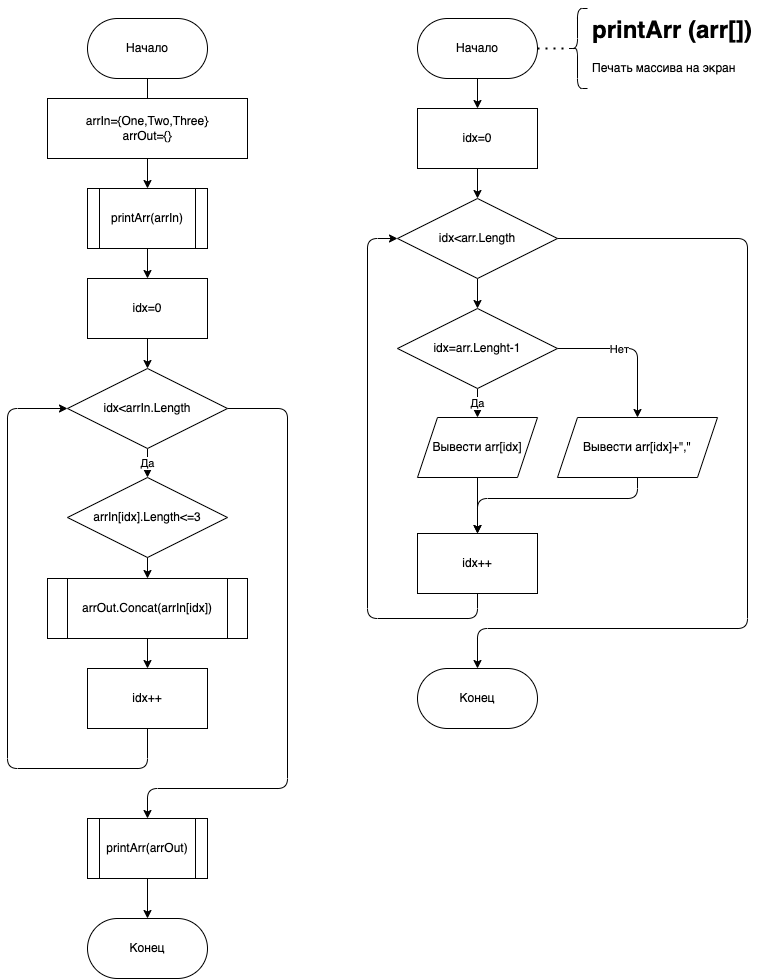

The diagram above was exported from draw.io. Its source (the exported page's mxGraphModel, read from the mxfile embedded in the PNG):
<mxGraphModel dx="669" dy="341" grid="1" gridSize="10" guides="1" tooltips="1" connect="1" arrows="1" fold="1" page="1" pageScale="1" pageWidth="827" pageHeight="1169" math="0" shadow="0">
  <root>
    <mxCell id="0" />
    <mxCell id="1" parent="0" />
    <mxCell id="13" value="" style="edgeStyle=none;html=1;" edge="1" parent="1" target="6">
      <mxGeometry relative="1" as="geometry">
        <mxPoint x="180" y="100" as="sourcePoint" />
      </mxGeometry>
    </mxCell>
    <mxCell id="4" value="arrIn={One,Two,Three}&lt;br&gt;arrOut={}" style="rounded=0;whiteSpace=wrap;html=1;" vertex="1" parent="1">
      <mxGeometry x="80" y="120" width="200" height="60" as="geometry" />
    </mxCell>
    <mxCell id="14" value="" style="edgeStyle=none;html=1;" edge="1" parent="1" source="6" target="7">
      <mxGeometry relative="1" as="geometry" />
    </mxCell>
    <mxCell id="6" value="printArr(arrIn)" style="shape=process;whiteSpace=wrap;html=1;backgroundOutline=1;" vertex="1" parent="1">
      <mxGeometry x="120" y="210" width="120" height="60" as="geometry" />
    </mxCell>
    <mxCell id="15" value="" style="edgeStyle=none;html=1;" edge="1" parent="1" source="7" target="8">
      <mxGeometry relative="1" as="geometry" />
    </mxCell>
    <mxCell id="7" value="idx=0" style="rounded=0;whiteSpace=wrap;html=1;" vertex="1" parent="1">
      <mxGeometry x="120" y="300" width="120" height="60" as="geometry" />
    </mxCell>
    <mxCell id="16" value="Да" style="edgeStyle=none;html=1;" edge="1" parent="1" source="8" target="9">
      <mxGeometry relative="1" as="geometry" />
    </mxCell>
    <mxCell id="22" style="edgeStyle=none;html=1;exitX=1;exitY=0.5;exitDx=0;exitDy=0;entryX=0.5;entryY=0;entryDx=0;entryDy=0;" edge="1" parent="1" source="8" target="21">
      <mxGeometry relative="1" as="geometry">
        <Array as="points">
          <mxPoint x="320" y="430" />
          <mxPoint x="320" y="810" />
          <mxPoint x="180" y="810" />
        </Array>
      </mxGeometry>
    </mxCell>
    <mxCell id="8" value="idx&amp;lt;arrIn.Length" style="rhombus;whiteSpace=wrap;html=1;" vertex="1" parent="1">
      <mxGeometry x="100" y="390" width="160" height="80" as="geometry" />
    </mxCell>
    <mxCell id="17" value="" style="edgeStyle=none;html=1;" edge="1" parent="1" source="9" target="10">
      <mxGeometry relative="1" as="geometry" />
    </mxCell>
    <mxCell id="9" value="arrIn[idx].Length&amp;lt;=3" style="rhombus;whiteSpace=wrap;html=1;" vertex="1" parent="1">
      <mxGeometry x="100" y="499" width="160" height="80" as="geometry" />
    </mxCell>
    <mxCell id="19" value="" style="edgeStyle=none;html=1;" edge="1" parent="1" source="10" target="18">
      <mxGeometry relative="1" as="geometry" />
    </mxCell>
    <mxCell id="10" value="arrOut.Concat(arrIn[idx])" style="shape=process;whiteSpace=wrap;html=1;backgroundOutline=1;" vertex="1" parent="1">
      <mxGeometry x="80" y="600" width="200" height="60" as="geometry" />
    </mxCell>
    <mxCell id="20" style="edgeStyle=none;html=1;entryX=0;entryY=0.5;entryDx=0;entryDy=0;exitX=0.5;exitY=1;exitDx=0;exitDy=0;" edge="1" parent="1" source="18" target="8">
      <mxGeometry relative="1" as="geometry">
        <Array as="points">
          <mxPoint x="180" y="790" />
          <mxPoint x="40" y="790" />
          <mxPoint x="40" y="430" />
        </Array>
      </mxGeometry>
    </mxCell>
    <mxCell id="18" value="idx++" style="rounded=0;whiteSpace=wrap;html=1;" vertex="1" parent="1">
      <mxGeometry x="120" y="690" width="120" height="60" as="geometry" />
    </mxCell>
    <mxCell id="25" value="" style="edgeStyle=none;html=1;" edge="1" parent="1" source="21">
      <mxGeometry relative="1" as="geometry">
        <mxPoint x="180" y="939.9999999999998" as="targetPoint" />
      </mxGeometry>
    </mxCell>
    <mxCell id="21" value="printArr(arrOut)" style="shape=process;whiteSpace=wrap;html=1;backgroundOutline=1;" vertex="1" parent="1">
      <mxGeometry x="120" y="840" width="120" height="60" as="geometry" />
    </mxCell>
    <mxCell id="26" value="Начало" style="rounded=1;whiteSpace=wrap;html=1;arcSize=50;" vertex="1" parent="1">
      <mxGeometry x="120" y="40" width="120" height="60" as="geometry" />
    </mxCell>
    <mxCell id="27" value="Конец" style="rounded=1;whiteSpace=wrap;html=1;arcSize=50;" vertex="1" parent="1">
      <mxGeometry x="120" y="940" width="120" height="60" as="geometry" />
    </mxCell>
    <mxCell id="40" value="" style="edgeStyle=none;html=1;" edge="1" parent="1" source="29" target="34">
      <mxGeometry relative="1" as="geometry" />
    </mxCell>
    <mxCell id="29" value="Начало" style="rounded=1;whiteSpace=wrap;html=1;arcSize=50;" vertex="1" parent="1">
      <mxGeometry x="450" y="40" width="120" height="60" as="geometry" />
    </mxCell>
    <mxCell id="31" value="" style="shape=curlyBracket;whiteSpace=wrap;html=1;rounded=1;" vertex="1" parent="1">
      <mxGeometry x="600" y="30" width="20" height="80" as="geometry" />
    </mxCell>
    <mxCell id="32" value="" style="endArrow=none;dashed=1;html=1;dashPattern=1 3;strokeWidth=2;exitX=1;exitY=0.5;exitDx=0;exitDy=0;entryX=0.1;entryY=0.5;entryDx=0;entryDy=0;entryPerimeter=0;" edge="1" parent="1" source="29" target="31">
      <mxGeometry width="50" height="50" relative="1" as="geometry">
        <mxPoint x="620" y="290" as="sourcePoint" />
        <mxPoint x="670" y="240" as="targetPoint" />
      </mxGeometry>
    </mxCell>
    <mxCell id="33" value="&lt;h1&gt;printArr (arr[])&lt;/h1&gt;&lt;p&gt;Печать массива на экран&lt;/p&gt;" style="text;html=1;strokeColor=none;fillColor=none;spacing=5;spacingTop=-20;whiteSpace=wrap;overflow=hidden;rounded=0;" vertex="1" parent="1">
      <mxGeometry x="620" y="32" width="190" height="70" as="geometry" />
    </mxCell>
    <mxCell id="39" value="" style="edgeStyle=none;html=1;" edge="1" parent="1" source="34" target="36">
      <mxGeometry relative="1" as="geometry" />
    </mxCell>
    <mxCell id="34" value="idx=0" style="rounded=0;whiteSpace=wrap;html=1;" vertex="1" parent="1">
      <mxGeometry x="450" y="130" width="120" height="60" as="geometry" />
    </mxCell>
    <mxCell id="38" value="" style="edgeStyle=none;html=1;" edge="1" parent="1" source="36" target="37">
      <mxGeometry relative="1" as="geometry" />
    </mxCell>
    <mxCell id="52" style="edgeStyle=none;html=1;exitX=1;exitY=0.5;exitDx=0;exitDy=0;entryX=0.5;entryY=0;entryDx=0;entryDy=0;" edge="1" parent="1" source="36" target="51">
      <mxGeometry relative="1" as="geometry">
        <Array as="points">
          <mxPoint x="780" y="260" />
          <mxPoint x="780" y="650" />
          <mxPoint x="510" y="650" />
        </Array>
      </mxGeometry>
    </mxCell>
    <mxCell id="36" value="idx&amp;lt;arr.Length" style="rhombus;whiteSpace=wrap;html=1;" vertex="1" parent="1">
      <mxGeometry x="430" y="220" width="160" height="80" as="geometry" />
    </mxCell>
    <mxCell id="44" value="Да" style="edgeStyle=none;html=1;" edge="1" parent="1" source="37" target="41">
      <mxGeometry relative="1" as="geometry" />
    </mxCell>
    <mxCell id="45" style="edgeStyle=none;html=1;entryX=0.5;entryY=0;entryDx=0;entryDy=0;exitX=1;exitY=0.5;exitDx=0;exitDy=0;" edge="1" parent="1" source="37" target="43">
      <mxGeometry relative="1" as="geometry">
        <Array as="points">
          <mxPoint x="670" y="370" />
        </Array>
      </mxGeometry>
    </mxCell>
    <mxCell id="46" value="Нет" style="edgeLabel;html=1;align=center;verticalAlign=middle;resizable=0;points=[];" vertex="1" connectable="0" parent="45">
      <mxGeometry x="-0.1674" y="-1" relative="1" as="geometry">
        <mxPoint as="offset" />
      </mxGeometry>
    </mxCell>
    <mxCell id="37" value="idx=arr.Lenght-1" style="rhombus;whiteSpace=wrap;html=1;" vertex="1" parent="1">
      <mxGeometry x="430" y="330" width="160" height="80" as="geometry" />
    </mxCell>
    <mxCell id="48" value="" style="edgeStyle=none;html=1;" edge="1" parent="1" source="41" target="47">
      <mxGeometry relative="1" as="geometry" />
    </mxCell>
    <mxCell id="41" value="Вывести arr[idx]" style="shape=parallelogram;perimeter=parallelogramPerimeter;whiteSpace=wrap;html=1;fixedSize=1;" vertex="1" parent="1">
      <mxGeometry x="450" y="439" width="120" height="60" as="geometry" />
    </mxCell>
    <mxCell id="49" style="edgeStyle=none;html=1;entryX=0.5;entryY=0;entryDx=0;entryDy=0;" edge="1" parent="1" source="43" target="47">
      <mxGeometry relative="1" as="geometry">
        <Array as="points">
          <mxPoint x="670" y="520" />
          <mxPoint x="510" y="520" />
        </Array>
      </mxGeometry>
    </mxCell>
    <mxCell id="43" value="Вывести arr[idx]+&quot;,&quot;" style="shape=parallelogram;perimeter=parallelogramPerimeter;whiteSpace=wrap;html=1;fixedSize=1;" vertex="1" parent="1">
      <mxGeometry x="590" y="439" width="160" height="60" as="geometry" />
    </mxCell>
    <mxCell id="50" style="edgeStyle=none;html=1;entryX=0;entryY=0.5;entryDx=0;entryDy=0;exitX=0.5;exitY=1;exitDx=0;exitDy=0;" edge="1" parent="1" source="47" target="36">
      <mxGeometry relative="1" as="geometry">
        <Array as="points">
          <mxPoint x="510" y="640" />
          <mxPoint x="400" y="640" />
          <mxPoint x="400" y="260" />
        </Array>
      </mxGeometry>
    </mxCell>
    <mxCell id="47" value="idx++" style="rounded=0;whiteSpace=wrap;html=1;" vertex="1" parent="1">
      <mxGeometry x="450" y="555" width="120" height="60" as="geometry" />
    </mxCell>
    <mxCell id="51" value="Конец" style="rounded=1;whiteSpace=wrap;html=1;arcSize=50;" vertex="1" parent="1">
      <mxGeometry x="450" y="690" width="120" height="60" as="geometry" />
    </mxCell>
  </root>
</mxGraphModel>